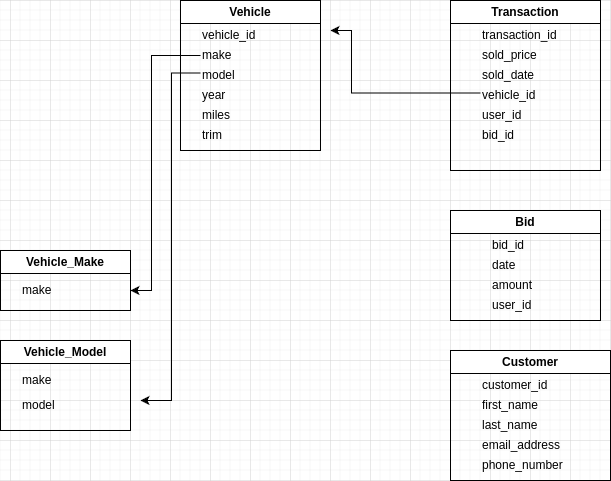

The diagram above was exported from draw.io. Its source (the exported page's mxGraphModel, read from the mxfile embedded in the PNG):
<mxGraphModel dx="1337" dy="678" grid="1" gridSize="10" guides="1" tooltips="1" connect="1" arrows="1" fold="1" page="1" pageScale="1" pageWidth="850" pageHeight="1100" math="0" shadow="0">
  <root>
    <mxCell id="0" />
    <mxCell id="1" parent="0" />
    <mxCell id="Lty7MOEfDurteiQxAmcD-5" value="Vehicle" style="swimlane;whiteSpace=wrap;html=1;fillColor=#FFFFFF;" parent="1" vertex="1">
      <mxGeometry x="250" y="120" width="140" height="150" as="geometry" />
    </mxCell>
    <mxCell id="Lty7MOEfDurteiQxAmcD-6" value="vehicle_id" style="text;html=1;strokeColor=none;fillColor=none;align=left;verticalAlign=middle;whiteSpace=wrap;rounded=0;" parent="Lty7MOEfDurteiQxAmcD-5" vertex="1">
      <mxGeometry x="20" y="30" width="65" height="10" as="geometry" />
    </mxCell>
    <mxCell id="Lty7MOEfDurteiQxAmcD-40" style="edgeStyle=orthogonalEdgeStyle;rounded=0;orthogonalLoop=1;jettySize=auto;html=1;exitX=0;exitY=0.5;exitDx=0;exitDy=0;" parent="Lty7MOEfDurteiQxAmcD-5" source="Lty7MOEfDurteiQxAmcD-7" edge="1">
      <mxGeometry relative="1" as="geometry">
        <mxPoint x="-50" y="290" as="targetPoint" />
        <Array as="points">
          <mxPoint x="-29" y="55" />
          <mxPoint x="-29" y="290" />
        </Array>
      </mxGeometry>
    </mxCell>
    <mxCell id="Lty7MOEfDurteiQxAmcD-7" value="make" style="text;html=1;strokeColor=none;fillColor=none;align=left;verticalAlign=middle;whiteSpace=wrap;rounded=0;" parent="Lty7MOEfDurteiQxAmcD-5" vertex="1">
      <mxGeometry x="20" y="50" width="65" height="10" as="geometry" />
    </mxCell>
    <mxCell id="Lty7MOEfDurteiQxAmcD-41" style="edgeStyle=orthogonalEdgeStyle;rounded=0;orthogonalLoop=1;jettySize=auto;html=1;exitX=0;exitY=0.25;exitDx=0;exitDy=0;" parent="Lty7MOEfDurteiQxAmcD-5" source="Lty7MOEfDurteiQxAmcD-8" edge="1">
      <mxGeometry relative="1" as="geometry">
        <mxPoint x="-40" y="400" as="targetPoint" />
        <Array as="points">
          <mxPoint x="-9" y="73" />
          <mxPoint x="-9" y="400" />
        </Array>
      </mxGeometry>
    </mxCell>
    <mxCell id="Lty7MOEfDurteiQxAmcD-8" value="model" style="text;html=1;strokeColor=none;fillColor=none;align=left;verticalAlign=middle;whiteSpace=wrap;rounded=0;" parent="Lty7MOEfDurteiQxAmcD-5" vertex="1">
      <mxGeometry x="20" y="70" width="60" height="10" as="geometry" />
    </mxCell>
    <mxCell id="Lty7MOEfDurteiQxAmcD-10" value="year" style="text;html=1;strokeColor=none;fillColor=none;align=left;verticalAlign=middle;whiteSpace=wrap;rounded=0;" parent="Lty7MOEfDurteiQxAmcD-5" vertex="1">
      <mxGeometry x="20" y="90" width="60" height="10" as="geometry" />
    </mxCell>
    <mxCell id="Lty7MOEfDurteiQxAmcD-9" value="miles" style="text;html=1;strokeColor=none;fillColor=none;align=left;verticalAlign=middle;whiteSpace=wrap;rounded=0;" parent="Lty7MOEfDurteiQxAmcD-5" vertex="1">
      <mxGeometry x="20" y="110" width="60" height="10" as="geometry" />
    </mxCell>
    <mxCell id="Lty7MOEfDurteiQxAmcD-11" value="trim" style="text;html=1;strokeColor=none;fillColor=none;align=left;verticalAlign=middle;whiteSpace=wrap;rounded=0;" parent="Lty7MOEfDurteiQxAmcD-5" vertex="1">
      <mxGeometry x="20" y="130" width="60" height="10" as="geometry" />
    </mxCell>
    <mxCell id="Lty7MOEfDurteiQxAmcD-30" style="edgeStyle=orthogonalEdgeStyle;rounded=0;orthogonalLoop=1;jettySize=auto;html=1;exitX=0.5;exitY=1;exitDx=0;exitDy=0;" parent="Lty7MOEfDurteiQxAmcD-5" source="Lty7MOEfDurteiQxAmcD-8" target="Lty7MOEfDurteiQxAmcD-8" edge="1">
      <mxGeometry relative="1" as="geometry" />
    </mxCell>
    <mxCell id="Lty7MOEfDurteiQxAmcD-31" value="Bid" style="swimlane;whiteSpace=wrap;html=1;" parent="1" vertex="1">
      <mxGeometry x="520" y="330" width="150" height="110" as="geometry" />
    </mxCell>
    <mxCell id="Lty7MOEfDurteiQxAmcD-15" value="bid_id" style="text;html=1;strokeColor=none;fillColor=none;align=left;verticalAlign=middle;whiteSpace=wrap;rounded=0;" parent="Lty7MOEfDurteiQxAmcD-31" vertex="1">
      <mxGeometry x="40" y="30" width="60" height="10" as="geometry" />
    </mxCell>
    <mxCell id="Lty7MOEfDurteiQxAmcD-18" value="user_id" style="text;html=1;strokeColor=none;fillColor=none;align=left;verticalAlign=middle;whiteSpace=wrap;rounded=0;" parent="Lty7MOEfDurteiQxAmcD-31" vertex="1">
      <mxGeometry x="40" y="90" width="60" height="10" as="geometry" />
    </mxCell>
    <mxCell id="Lty7MOEfDurteiQxAmcD-17" value="date" style="text;html=1;strokeColor=none;fillColor=none;align=left;verticalAlign=middle;whiteSpace=wrap;rounded=0;" parent="Lty7MOEfDurteiQxAmcD-31" vertex="1">
      <mxGeometry x="40" y="50" width="60" height="10" as="geometry" />
    </mxCell>
    <mxCell id="Lty7MOEfDurteiQxAmcD-14" value="amount" style="text;html=1;strokeColor=none;fillColor=none;align=left;verticalAlign=middle;whiteSpace=wrap;rounded=0;" parent="Lty7MOEfDurteiQxAmcD-31" vertex="1">
      <mxGeometry x="40" y="70" width="60" height="10" as="geometry" />
    </mxCell>
    <mxCell id="Lty7MOEfDurteiQxAmcD-32" value="Transaction" style="swimlane;whiteSpace=wrap;html=1;" parent="1" vertex="1">
      <mxGeometry x="520" y="120" width="150" height="170" as="geometry" />
    </mxCell>
    <mxCell id="Lty7MOEfDurteiQxAmcD-20" value="transaction_id" style="text;html=1;strokeColor=none;fillColor=none;align=left;verticalAlign=middle;whiteSpace=wrap;rounded=0;" parent="Lty7MOEfDurteiQxAmcD-32" vertex="1">
      <mxGeometry x="30" y="30" width="60" height="10" as="geometry" />
    </mxCell>
    <mxCell id="Lty7MOEfDurteiQxAmcD-12" value="sold_price" style="text;html=1;strokeColor=none;fillColor=none;align=left;verticalAlign=middle;whiteSpace=wrap;rounded=0;" parent="Lty7MOEfDurteiQxAmcD-32" vertex="1">
      <mxGeometry x="30" y="50" width="60" height="10" as="geometry" />
    </mxCell>
    <mxCell id="Lty7MOEfDurteiQxAmcD-13" value="sold_date" style="text;html=1;strokeColor=none;fillColor=none;align=left;verticalAlign=middle;whiteSpace=wrap;rounded=0;" parent="Lty7MOEfDurteiQxAmcD-32" vertex="1">
      <mxGeometry x="30" y="70" width="60" height="10" as="geometry" />
    </mxCell>
    <mxCell id="Lty7MOEfDurteiQxAmcD-42" style="edgeStyle=orthogonalEdgeStyle;rounded=0;orthogonalLoop=1;jettySize=auto;html=1;exitX=0;exitY=0.25;exitDx=0;exitDy=0;" parent="Lty7MOEfDurteiQxAmcD-32" source="Lty7MOEfDurteiQxAmcD-22" edge="1">
      <mxGeometry relative="1" as="geometry">
        <mxPoint x="-120" y="30" as="targetPoint" />
        <Array as="points">
          <mxPoint x="-99" y="92" />
          <mxPoint x="-99" y="30" />
        </Array>
      </mxGeometry>
    </mxCell>
    <mxCell id="Lty7MOEfDurteiQxAmcD-22" value="vehicle_id" style="text;html=1;strokeColor=none;fillColor=none;align=left;verticalAlign=middle;whiteSpace=wrap;rounded=0;" parent="Lty7MOEfDurteiQxAmcD-32" vertex="1">
      <mxGeometry x="30" y="90" width="60" height="10" as="geometry" />
    </mxCell>
    <mxCell id="Lty7MOEfDurteiQxAmcD-23" value="user_id" style="text;html=1;strokeColor=none;fillColor=none;align=left;verticalAlign=middle;whiteSpace=wrap;rounded=0;" parent="Lty7MOEfDurteiQxAmcD-32" vertex="1">
      <mxGeometry x="30" y="110" width="60" height="10" as="geometry" />
    </mxCell>
    <mxCell id="Lty7MOEfDurteiQxAmcD-39" value="bid_id" style="text;html=1;strokeColor=none;fillColor=none;align=left;verticalAlign=middle;whiteSpace=wrap;rounded=0;" parent="Lty7MOEfDurteiQxAmcD-32" vertex="1">
      <mxGeometry x="30" y="130" width="60" height="10" as="geometry" />
    </mxCell>
    <mxCell id="Lty7MOEfDurteiQxAmcD-33" value="Customer" style="swimlane;whiteSpace=wrap;html=1;" parent="1" vertex="1">
      <mxGeometry x="520" y="470" width="160" height="130" as="geometry" />
    </mxCell>
    <mxCell id="Lty7MOEfDurteiQxAmcD-24" value="last_name" style="text;html=1;strokeColor=none;fillColor=none;align=left;verticalAlign=middle;whiteSpace=wrap;rounded=0;" parent="Lty7MOEfDurteiQxAmcD-33" vertex="1">
      <mxGeometry x="30" y="70" width="60" height="10" as="geometry" />
    </mxCell>
    <mxCell id="Lty7MOEfDurteiQxAmcD-25" value="email_address" style="text;html=1;strokeColor=none;fillColor=none;align=left;verticalAlign=middle;whiteSpace=wrap;rounded=0;" parent="Lty7MOEfDurteiQxAmcD-33" vertex="1">
      <mxGeometry x="30" y="90" width="60" height="10" as="geometry" />
    </mxCell>
    <mxCell id="Lty7MOEfDurteiQxAmcD-26" value="first_name" style="text;html=1;strokeColor=none;fillColor=none;align=left;verticalAlign=middle;whiteSpace=wrap;rounded=0;" parent="Lty7MOEfDurteiQxAmcD-33" vertex="1">
      <mxGeometry x="30" y="50" width="60" height="10" as="geometry" />
    </mxCell>
    <mxCell id="Lty7MOEfDurteiQxAmcD-27" value="phone_number" style="text;html=1;strokeColor=none;fillColor=none;align=left;verticalAlign=middle;whiteSpace=wrap;rounded=0;" parent="Lty7MOEfDurteiQxAmcD-33" vertex="1">
      <mxGeometry x="30" y="110" width="60" height="10" as="geometry" />
    </mxCell>
    <mxCell id="Lty7MOEfDurteiQxAmcD-28" value="customer_id" style="text;html=1;strokeColor=none;fillColor=none;align=left;verticalAlign=middle;whiteSpace=wrap;rounded=0;" parent="Lty7MOEfDurteiQxAmcD-33" vertex="1">
      <mxGeometry x="30" y="30" width="60" height="10" as="geometry" />
    </mxCell>
    <mxCell id="Lty7MOEfDurteiQxAmcD-34" value="Vehicle_Make" style="swimlane;whiteSpace=wrap;html=1;" parent="1" vertex="1">
      <mxGeometry x="70" y="370" width="130" height="60" as="geometry" />
    </mxCell>
    <mxCell id="Lty7MOEfDurteiQxAmcD-35" value="make" style="text;html=1;strokeColor=none;fillColor=none;align=left;verticalAlign=middle;whiteSpace=wrap;rounded=0;" parent="Lty7MOEfDurteiQxAmcD-34" vertex="1">
      <mxGeometry x="20" y="35" width="60" height="10" as="geometry" />
    </mxCell>
    <mxCell id="Lty7MOEfDurteiQxAmcD-36" value="Vehicle_Model" style="swimlane;whiteSpace=wrap;html=1;" parent="1" vertex="1">
      <mxGeometry x="70" y="460" width="130" height="90" as="geometry" />
    </mxCell>
    <mxCell id="Lty7MOEfDurteiQxAmcD-37" value="make" style="text;html=1;strokeColor=none;fillColor=none;align=left;verticalAlign=middle;whiteSpace=wrap;rounded=0;" parent="Lty7MOEfDurteiQxAmcD-36" vertex="1">
      <mxGeometry x="20" y="35" width="60" height="10" as="geometry" />
    </mxCell>
    <mxCell id="Lty7MOEfDurteiQxAmcD-38" value="model" style="text;html=1;strokeColor=none;fillColor=none;align=left;verticalAlign=middle;whiteSpace=wrap;rounded=0;" parent="Lty7MOEfDurteiQxAmcD-36" vertex="1">
      <mxGeometry x="20" y="60" width="60" height="10" as="geometry" />
    </mxCell>
  </root>
</mxGraphModel>